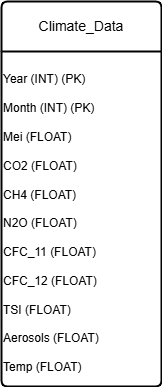

The diagram above was exported from draw.io. Its source (the exported page's mxGraphModel, read from the mxfile embedded in the PNG):
<mxGraphModel dx="1232" dy="2167" grid="0" gridSize="10" guides="1" tooltips="1" connect="1" arrows="1" fold="1" page="0" pageScale="1" pageWidth="850" pageHeight="1100" math="0" shadow="0">
  <root>
    <mxCell id="0" />
    <mxCell id="1" parent="0" />
    <mxCell id="QsMISckG96fL6A5CUEHm-13" value="Climate_Data" style="swimlane;childLayout=stackLayout;horizontal=1;startSize=50;horizontalStack=0;rounded=1;fontSize=14;fontStyle=0;strokeWidth=2;resizeParent=0;resizeLast=1;shadow=0;dashed=0;align=center;arcSize=4;whiteSpace=wrap;html=1;" vertex="1" parent="1">
      <mxGeometry x="-316" y="-1588" width="160" height="385" as="geometry" />
    </mxCell>
    <mxCell id="QsMISckG96fL6A5CUEHm-16" value="&lt;br&gt;Year (INT) (PK)&lt;br/&gt;&lt;br&gt;Month (INT) (PK)&lt;br/&gt;&lt;br&gt;Mei (FLOAT)&lt;br/&gt;&lt;br&gt;CO2 (FLOAT)&lt;br/&gt;&lt;br&gt;CH4 (FLOAT)&lt;br/&gt;&lt;br&gt;N2O (FLOAT)&lt;br/&gt;&lt;br&gt;CFC_11 (FLOAT)&lt;br/&gt;&lt;br&gt;CFC_12 (FLOAT)&lt;br/&gt;&lt;br&gt;TSI (FLOAT)&lt;br/&gt;&lt;br&gt;Aerosols (FLOAT)&lt;br/&gt;&lt;br&gt;Temp (FLOAT)" style="text;whiteSpace=wrap;html=1;" vertex="1" parent="QsMISckG96fL6A5CUEHm-13">
      <mxGeometry y="50" width="160" height="335" as="geometry" />
    </mxCell>
  </root>
</mxGraphModel>